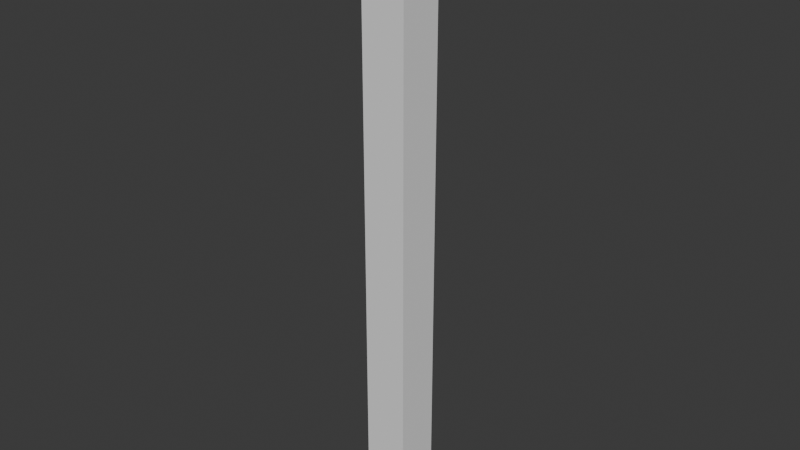 # Source: terminal-column.blend  (saved by Blender 4.3.34; exported with 4.5.12 LTS)
import bpy
from mathutils import Matrix  # noqa: F401  (used for matrix-valued properties, if any)

bpy.ops.wm.read_factory_settings(use_empty=True)
scene = bpy.context.scene
scene.name = 'Scene'

# ---- collections
col_collection = bpy.data.collections.new('Collection'); scene.collection.children.link(col_collection)

# ---- world
world_world = bpy.data.worlds.new('World'); scene.world = world_world
world_world.use_nodes = True; world_world.node_tree.nodes.clear()
_N = world_world.node_tree.nodes; _L = world_world.node_tree.links
n0 = _N.new('ShaderNodeOutputWorld'); n0.name = 'World Output'; n0.location = (300, 300)
n1 = _N.new('ShaderNodeBackground'); n1.name = 'Background'; n1.location = (10, 300)
n1.inputs[0].default_value = (0.05088, 0.05088, 0.05088, 1.0)
_L.new(n1.outputs[0], n0.inputs[0])
n0.is_active_output = True
world_world.color = (0.05088, 0.05088, 0.05088)
world_world.sun_shadow_jitter_overblur = 0.0

# ---- meshes
me_cube_001 = bpy.data.meshes.new('Cube.001')
me_cube_001.from_pydata([(-5.158, 5.158, 21.68), (5.158, 5.158, -116.7), (5.158, -5.158, 25.44), (5.158, -5.158, -116.7), (5.158, -5.158, 21.68), (-5.158, 5.158, -116.7), (-5.158, -5.158, 25.44), (-5.158, -5.158, -116.7), (5.158, -5.158, 22.91), (-5.158, 5.158, 22.91), (-5.158, -5.158, 22.91), (5.158, 5.158, 22.91), (5.158, 5.158, 23.49), (5.158, 3.209, 25.44), (-5.158, 3.209, 25.44), (-5.158, 5.158, 23.49), (5.158, 5.158, 21.68), (-5.158, -5.158, 21.68), (5.158, 2.16, -116.7), (-5.158, 2.16, -116.7), (-5.158, 2.16, 22.91), (5.158, 2.16, 22.91), (5.158, 2.16, 21.68), (-5.158, 2.16, 21.68), (4.36, -4.78, 22.81), (4.36, -4.78, 21.77), (-4.36, -4.78, 21.77), (-4.36, -4.78, 22.81), (4.36, 1.405, 22.81), (4.36, 1.405, 21.77), (-4.36, 1.405, 22.81), (-4.36, 1.405, 21.77)], [], [(10, 6, 14, 15, 9, 20), (9, 15, 12, 11), (11, 12, 13, 2, 8, 21), (8, 2, 6, 10), (5, 0, 16, 1), (19, 18, 3, 7), (23, 20, 9, 0), (17, 4, 25, 26), (21, 8, 24, 28), (0, 9, 11, 16), (14, 13, 12, 15), (13, 14, 6, 2), (18, 22, 4, 3), (3, 4, 17, 7), (19, 23, 0, 5), (7, 17, 23, 19), (1, 16, 22, 18), (16, 11, 21, 22), (20, 23, 31, 30), (5, 1, 18, 19), (25, 24, 27, 26), (29, 28, 24, 25), (26, 27, 30, 31), (23, 17, 26, 31), (22, 21, 28, 29), (8, 10, 27, 24), (4, 22, 29, 25), (10, 20, 30, 27)])
_uv = me_cube_001.uv_layers.new(name='UVMap')
_uv.uv.foreach_set('vector', [0.001938, 0.03041, 0.001938, 0.001938, 0.096, 0.001938, 0.1179, 0.02385, 0.1179, 0.03041, 0.08421, 0.03041, 0.1218, 0.03041, 0.1218, 0.02385, 0.2378, 0.02385, 0.2378, 0.03041, 0.2416, 0.03041, 0.2416, 0.02385, 0.2635, 0.001938, 0.3576, 0.001938, 0.3576, 0.03041, 0.2753, 0.03041, 0.5098, 0.5973, 0.4813, 0.5973, 0.4813, 0.4813, 0.5098, 0.4813, 0.1218, 0.9981, 0.1218, 0.04425, 0.2378, 0.04425, 0.2378, 0.9981, 0.5635, 0.001938, 0.5635, 0.1179, 0.4813, 0.1179, 0.4813, 0.001938, 0.08421, 0.04425, 0.08421, 0.03041, 0.1179, 0.03041, 0.1179, 0.04425, 0.5635, 0.3615, 0.5635, 0.4775, 0.5592, 0.4685, 0.5592, 0.3705, 0.5635, 0.3576, 0.4813, 0.3576, 0.4856, 0.3486, 0.5551, 0.3486, 0.1218, 0.04425, 0.1218, 0.03041, 0.2378, 0.03041, 0.2378, 0.04425, 0.1218, 0.001938, 0.2378, 0.001938, 0.2378, 0.02385, 0.1218, 0.02385, 0.4813, 0.2378, 0.4813, 0.1218, 0.5752, 0.1218, 0.5752, 0.2378, 0.2753, 0.9981, 0.2753, 0.04425, 0.3576, 0.04425, 0.3576, 0.9981, 0.3615, 0.9558, 0.3615, 0.001938, 0.4775, 0.001938, 0.4775, 0.9558, 0.08421, 0.9981, 0.08421, 0.04425, 0.1179, 0.04425, 0.1179, 0.9981, 0.001938, 0.9981, 0.001938, 0.04425, 0.08421, 0.04425, 0.08421, 0.9981, 0.2416, 0.9981, 0.2416, 0.04425, 0.2753, 0.04425, 0.2753, 0.9981, 0.2416, 0.04425, 0.2416, 0.03041, 0.2753, 0.03041, 0.2753, 0.04425, 0.4903, 0.8499, 0.4903, 0.8638, 0.4813, 0.8627, 0.4813, 0.851, 0.5972, 0.001938, 0.5972, 0.1179, 0.5635, 0.1179, 0.5635, 0.001938, 0.493, 0.6992, 0.4813, 0.6992, 0.4813, 0.6012, 0.493, 0.6012, 0.493, 0.7726, 0.4813, 0.7726, 0.4813, 0.7031, 0.493, 0.7031, 0.493, 0.8461, 0.4813, 0.8461, 0.4813, 0.7765, 0.493, 0.7765, 0.4813, 0.3615, 0.5635, 0.3615, 0.5592, 0.3705, 0.4897, 0.3705, 0.4813, 0.8815, 0.4813, 0.8677, 0.4903, 0.8687, 0.4903, 0.8804, 0.4813, 0.3576, 0.4813, 0.2416, 0.4856, 0.2506, 0.4856, 0.3486, 0.5635, 0.4775, 0.4813, 0.4775, 0.4897, 0.4685, 0.5592, 0.4685, 0.4813, 0.2416, 0.5635, 0.2416, 0.5551, 0.2506, 0.4856, 0.2506])
me_cube_001.update()

# ---- objects
ob_terminalcolumn = bpy.data.objects.new('TerminalColumn', me_cube_001)

# ---- transforms, parenting, visibility, modifiers, constraints
ob_terminalcolumn.location = (0.0, 0.0, 0.0)

# ---- collection membership
col_collection.objects.link(ob_terminalcolumn)

# ---- scene / render settings (as saved in the file)
scene.frame_start = 1; scene.frame_end = 250; scene.frame_set(1)
scene.render.engine = 'BLENDER_EEVEE_NEXT'
bpy.context.view_layer.update()

# ---- added for rendering (the .blend has no active camera and no usable light): camera, sun
cam_auto = bpy.data.cameras.new('AutoCamera')
cam_auto.lens = 50.0
cam_auto.sensor_width = 36.0
cam_auto.clip_end = 2320.93
ob_auto_camera = bpy.data.objects.new('AutoCamera', cam_auto)
scene.collection.objects.link(ob_auto_camera)
ob_auto_camera.location = (132.247, -158.696, 60.1459)
ob_auto_camera.rotation_euler = (1.09748, -7.21219e-08, 0.694738)
scene.camera = ob_auto_camera
light_auto_sun = bpy.data.lights.new('AutoSun', 'SUN')
light_auto_sun.energy = 3.0
light_auto_sun.angle = 0.0523599
ob_auto_sun = bpy.data.objects.new('AutoSun', light_auto_sun)
scene.collection.objects.link(ob_auto_sun)
ob_auto_sun.rotation_euler = (0.872665, 0.174533, 0.523599)
bpy.context.view_layer.update()
